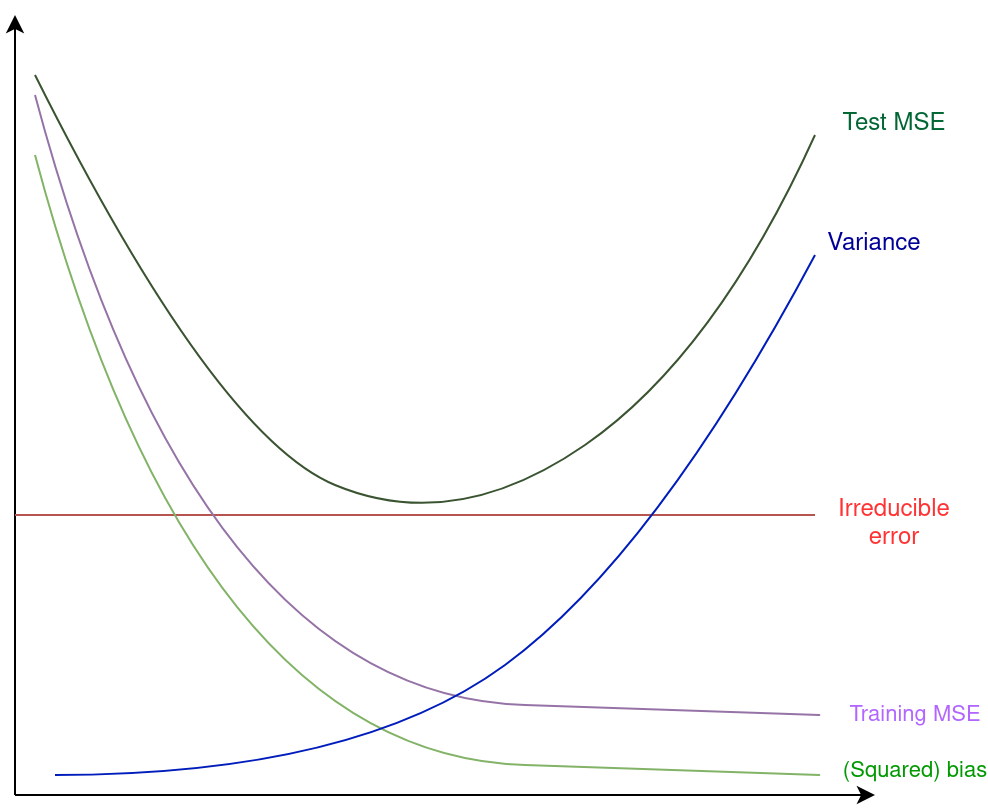

The diagram above was exported from draw.io. Its source (the exported page's mxGraphModel, read from the mxfile embedded in the PNG):
<mxGraphModel dx="1163" dy="645" grid="1" gridSize="10" guides="1" tooltips="1" connect="1" arrows="1" fold="1" page="1" pageScale="1" pageWidth="850" pageHeight="1100" math="0" shadow="0">
  <root>
    <mxCell id="0" />
    <mxCell id="1" parent="0" />
    <mxCell id="ppZAYUMDjq3sYZRwJBQT-2" value="" style="endArrow=classic;html=1;rounded=0;" edge="1" parent="1">
      <mxGeometry width="50" height="50" relative="1" as="geometry">
        <mxPoint x="120" y="560" as="sourcePoint" />
        <mxPoint x="120" y="170" as="targetPoint" />
      </mxGeometry>
    </mxCell>
    <mxCell id="ppZAYUMDjq3sYZRwJBQT-3" value="" style="endArrow=classic;html=1;rounded=0;" edge="1" parent="1">
      <mxGeometry width="50" height="50" relative="1" as="geometry">
        <mxPoint x="120" y="560" as="sourcePoint" />
        <mxPoint x="550" y="560" as="targetPoint" />
      </mxGeometry>
    </mxCell>
    <mxCell id="ppZAYUMDjq3sYZRwJBQT-4" value="" style="endArrow=none;html=1;rounded=0;fillColor=#f8cecc;strokeColor=#b85450;" edge="1" parent="1">
      <mxGeometry width="50" height="50" relative="1" as="geometry">
        <mxPoint x="120" y="420" as="sourcePoint" />
        <mxPoint x="520" y="420" as="targetPoint" />
      </mxGeometry>
    </mxCell>
    <mxCell id="ppZAYUMDjq3sYZRwJBQT-5" value="Irreducible error" style="text;html=1;align=center;verticalAlign=middle;whiteSpace=wrap;rounded=0;fontColor=#FF3333;" vertex="1" parent="1">
      <mxGeometry x="530" y="410" width="60" height="30" as="geometry" />
    </mxCell>
    <mxCell id="ppZAYUMDjq3sYZRwJBQT-6" value="" style="endArrow=none;fontColor=#FF3333;horizontal=1;labelBackgroundColor=default;html=1;strokeColor=#82b366;curved=1;endFill=0;fillColor=#d5e8d4;" edge="1" parent="1">
      <mxGeometry width="50" height="50" relative="1" as="geometry">
        <mxPoint x="130" y="240" as="sourcePoint" />
        <mxPoint x="520" y="550" as="targetPoint" />
        <Array as="points">
          <mxPoint x="210" y="540" />
          <mxPoint x="540" y="550" />
        </Array>
      </mxGeometry>
    </mxCell>
    <mxCell id="ppZAYUMDjq3sYZRwJBQT-8" value="(Squared) bias" style="edgeLabel;html=1;align=center;verticalAlign=middle;resizable=0;points=[];fontColor=#009900;" vertex="1" connectable="0" parent="ppZAYUMDjq3sYZRwJBQT-6">
      <mxGeometry x="-0.7073" y="5" relative="1" as="geometry">
        <mxPoint x="410" y="215" as="offset" />
      </mxGeometry>
    </mxCell>
    <mxCell id="ppZAYUMDjq3sYZRwJBQT-7" value="" style="endArrow=none;fontColor=#FF3333;horizontal=1;labelBackgroundColor=default;html=1;strokeColor=#9673a6;curved=1;endFill=0;fillColor=#e1d5e7;" edge="1" parent="1">
      <mxGeometry width="50" height="50" relative="1" as="geometry">
        <mxPoint x="130" y="210" as="sourcePoint" />
        <mxPoint x="520" y="520" as="targetPoint" />
        <Array as="points">
          <mxPoint x="210" y="510" />
          <mxPoint x="540" y="520" />
        </Array>
      </mxGeometry>
    </mxCell>
    <mxCell id="ppZAYUMDjq3sYZRwJBQT-9" value="Training MSE" style="edgeLabel;html=1;align=center;verticalAlign=middle;resizable=0;points=[];fontColor=#B266FF;" vertex="1" connectable="0" parent="1">
      <mxGeometry x="569.998564252172" y="520.0043975753189" as="geometry" />
    </mxCell>
    <mxCell id="ppZAYUMDjq3sYZRwJBQT-10" value="" style="endArrow=none;fontColor=#FF3333;horizontal=1;labelBackgroundColor=default;html=1;strokeColor=#001DBC;curved=1;endFill=0;fillColor=#0050ef;" edge="1" parent="1">
      <mxGeometry width="50" height="50" relative="1" as="geometry">
        <mxPoint x="140" y="550" as="sourcePoint" />
        <mxPoint x="520" y="290" as="targetPoint" />
        <Array as="points">
          <mxPoint x="290" y="550" />
          <mxPoint x="440" y="440" />
        </Array>
      </mxGeometry>
    </mxCell>
    <mxCell id="ppZAYUMDjq3sYZRwJBQT-11" value="&lt;font color=&quot;#000099&quot;&gt;Variance&lt;/font&gt;" style="text;html=1;align=center;verticalAlign=middle;whiteSpace=wrap;rounded=0;fontColor=#FF3333;" vertex="1" parent="1">
      <mxGeometry x="520" y="270" width="60" height="30" as="geometry" />
    </mxCell>
    <mxCell id="ppZAYUMDjq3sYZRwJBQT-12" value="" style="endArrow=none;fontColor=#FF3333;horizontal=1;labelBackgroundColor=default;html=1;strokeColor=#3A5431;curved=1;endFill=0;fillColor=#6d8764;" edge="1" parent="1">
      <mxGeometry width="50" height="50" relative="1" as="geometry">
        <mxPoint x="130" y="200" as="sourcePoint" />
        <mxPoint x="520" y="230" as="targetPoint" />
        <Array as="points">
          <mxPoint x="220" y="380" />
          <mxPoint x="340" y="430" />
          <mxPoint x="470" y="340" />
        </Array>
      </mxGeometry>
    </mxCell>
    <mxCell id="ppZAYUMDjq3sYZRwJBQT-14" value="&lt;font color=&quot;#006633&quot;&gt;Test MSE&lt;br&gt;&lt;/font&gt;" style="text;html=1;align=center;verticalAlign=middle;whiteSpace=wrap;rounded=0;fontColor=#FF3333;" vertex="1" parent="1">
      <mxGeometry x="530" y="210" width="60" height="30" as="geometry" />
    </mxCell>
  </root>
</mxGraphModel>